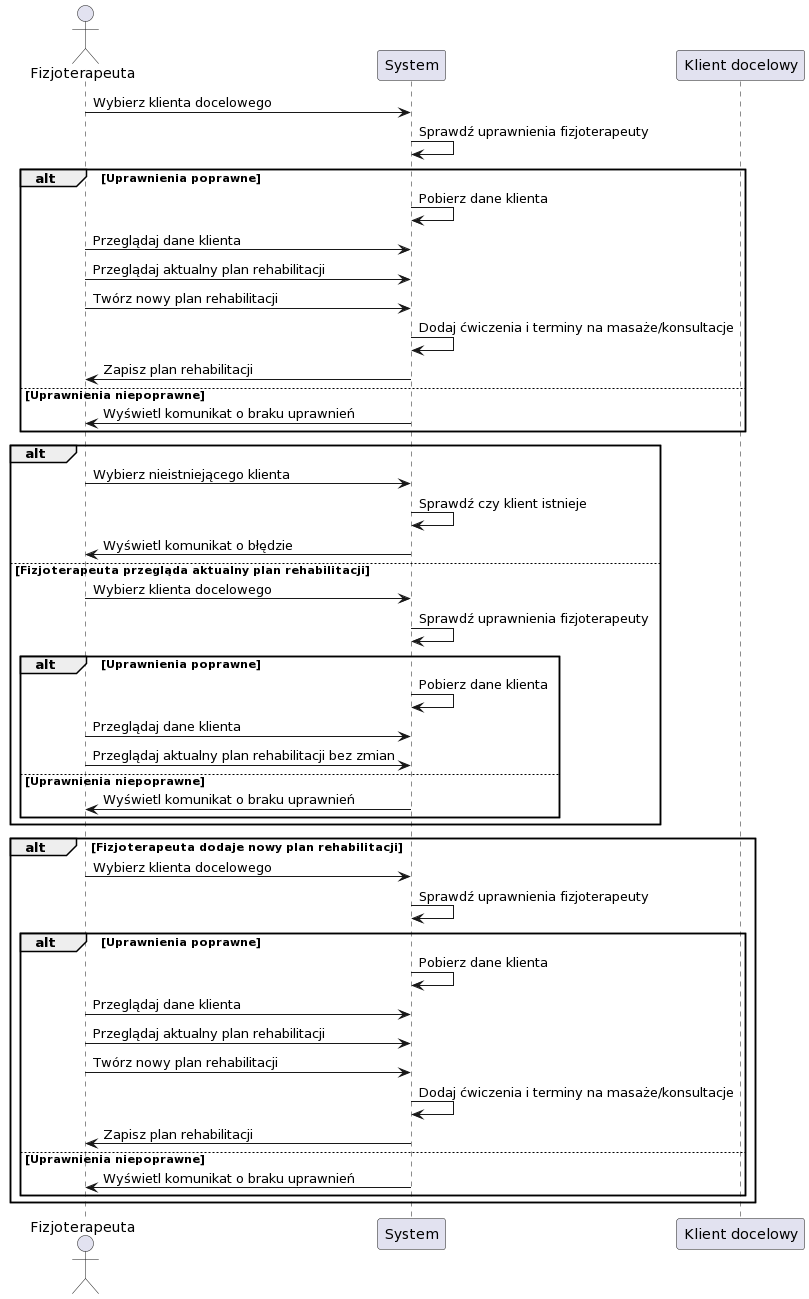

The diagram above was rendered by PlantUML. Its source (embedded in the PNG):
@startuml
actor "Fizjoterapeuta" as Fizjoterapeuta
participant System as S
participant "Klient docelowy" as Klient

Fizjoterapeuta -> S: Wybierz klienta docelowego
S -> S: Sprawdź uprawnienia fizjoterapeuty

alt Uprawnienia poprawne
  S -> S: Pobierz dane klienta
  Fizjoterapeuta -> S: Przeglądaj dane klienta
  Fizjoterapeuta -> S: Przeglądaj aktualny plan rehabilitacji
  Fizjoterapeuta -> S: Twórz nowy plan rehabilitacji
  S -> S: Dodaj ćwiczenia i terminy na masaże/konsultacje
  S -> Fizjoterapeuta: Zapisz plan rehabilitacji
else Uprawnienia niepoprawne
  S -> Fizjoterapeuta: Wyświetl komunikat o braku uprawnień
end

alt
  Fizjoterapeuta -> S: Wybierz nieistniejącego klienta
  S -> S: Sprawdź czy klient istnieje
  S -> Fizjoterapeuta: Wyświetl komunikat o błędzie
else Fizjoterapeuta przegląda aktualny plan rehabilitacji
  Fizjoterapeuta -> S: Wybierz klienta docelowego
  S -> S: Sprawdź uprawnienia fizjoterapeuty
  alt Uprawnienia poprawne
    S -> S: Pobierz dane klienta
    Fizjoterapeuta -> S: Przeglądaj dane klienta
    Fizjoterapeuta -> S: Przeglądaj aktualny plan rehabilitacji bez zmian
  else Uprawnienia niepoprawne
    S -> Fizjoterapeuta: Wyświetl komunikat o braku uprawnień
  end
end

alt Fizjoterapeuta dodaje nowy plan rehabilitacji
  Fizjoterapeuta -> S: Wybierz klienta docelowego
  S -> S: Sprawdź uprawnienia fizjoterapeuty
  alt Uprawnienia poprawne
    S -> S: Pobierz dane klienta
    Fizjoterapeuta -> S: Przeglądaj dane klienta
    Fizjoterapeuta -> S: Przeglądaj aktualny plan rehabilitacji
    Fizjoterapeuta -> S: Twórz nowy plan rehabilitacji
    S -> S: Dodaj ćwiczenia i terminy na masaże/konsultacje
    S -> Fizjoterapeuta: Zapisz plan rehabilitacji
  else Uprawnienia niepoprawne
    S -> Fizjoterapeuta: Wyświetl komunikat o braku uprawnień
  end
end
@enduml